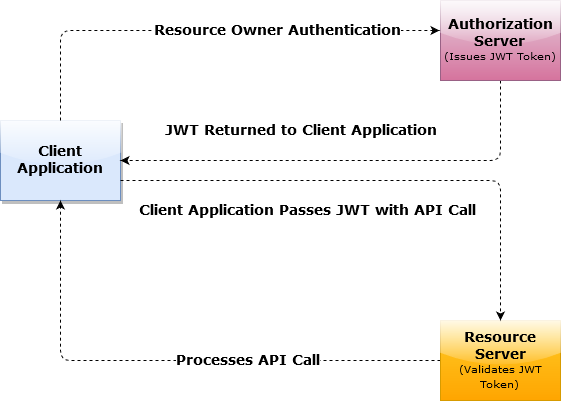

The diagram above was exported from draw.io. Its source (the exported page's mxGraphModel, read from the mxfile embedded in the PNG):
<mxGraphModel dx="840" dy="469" grid="1" gridSize="10" guides="1" tooltips="1" connect="1" arrows="1" fold="1" page="1" pageScale="1" pageWidth="850" pageHeight="1100" math="0" shadow="0">
  <root>
    <mxCell id="0" />
    <mxCell id="1" parent="0" />
    <mxCell id="l7Yew0BWpHUSpvt4vEwE-1" value="&lt;div&gt;&lt;b&gt;&lt;font style=&quot;font-size: 14px&quot; face=&quot;Verdana&quot;&gt;Client&lt;/font&gt;&lt;/b&gt;&lt;/div&gt;&lt;div&gt;&lt;b&gt;&lt;font style=&quot;font-size: 14px&quot; face=&quot;Verdana&quot;&gt;Application&lt;br&gt;&lt;/font&gt;&lt;/b&gt;&lt;/div&gt;" style="rounded=0;whiteSpace=wrap;html=1;fontFamily=Calibri;fillColor=#dae8fc;strokeColor=#6c8ebf;glass=1;shadow=1;comic=0;" parent="1" vertex="1">
      <mxGeometry x="120" y="200" width="120" height="80" as="geometry" />
    </mxCell>
    <mxCell id="-Yf1tLopU24bJhgdlosb-1" style="edgeStyle=orthogonalEdgeStyle;rounded=1;orthogonalLoop=1;jettySize=auto;html=1;exitX=0.5;exitY=1;exitDx=0;exitDy=0;entryX=1;entryY=0.5;entryDx=0;entryDy=0;dashed=1;" edge="1" parent="1" source="l7Yew0BWpHUSpvt4vEwE-3" target="l7Yew0BWpHUSpvt4vEwE-1">
      <mxGeometry relative="1" as="geometry" />
    </mxCell>
    <mxCell id="l7Yew0BWpHUSpvt4vEwE-3" value="&lt;div&gt;&lt;b&gt;&lt;font style=&quot;font-size: 14px&quot; face=&quot;Verdana&quot;&gt;Authorization Server&lt;/font&gt; &lt;br&gt;&lt;/b&gt;&lt;/div&gt;&lt;div&gt;&lt;font style=&quot;font-size: 10px&quot; face=&quot;Verdana&quot;&gt;(Issues JWT Token)&lt;/font&gt;&lt;b&gt;&lt;br&gt;&lt;/b&gt;&lt;/div&gt;" style="rounded=0;whiteSpace=wrap;html=1;fillColor=#e6d0de;strokeColor=#996185;glass=1;gradientColor=#d5739d;" parent="1" vertex="1">
      <mxGeometry x="560" y="80" width="120" height="80" as="geometry" />
    </mxCell>
    <mxCell id="-Yf1tLopU24bJhgdlosb-4" style="edgeStyle=orthogonalEdgeStyle;rounded=1;orthogonalLoop=1;jettySize=auto;html=1;exitX=0;exitY=0.5;exitDx=0;exitDy=0;entryX=0.5;entryY=1;entryDx=0;entryDy=0;dashed=1;" edge="1" parent="1" source="l7Yew0BWpHUSpvt4vEwE-5" target="l7Yew0BWpHUSpvt4vEwE-1">
      <mxGeometry relative="1" as="geometry" />
    </mxCell>
    <mxCell id="l7Yew0BWpHUSpvt4vEwE-5" value="&lt;div&gt;&lt;b&gt;&lt;font style=&quot;font-size: 14px&quot; face=&quot;Verdana&quot;&gt;Resource &lt;br&gt;&lt;/font&gt;&lt;/b&gt;&lt;/div&gt;&lt;div&gt;&lt;b&gt;&lt;font style=&quot;font-size: 14px&quot; face=&quot;Verdana&quot;&gt;Server&lt;/font&gt;&lt;/b&gt;&lt;/div&gt;&lt;div&gt;&lt;font style=&quot;font-size: 10px&quot; face=&quot;Verdana&quot;&gt;(Validates JWT Token)&lt;/font&gt;&lt;br&gt;&lt;/div&gt;" style="rounded=0;whiteSpace=wrap;html=1;arcSize=29;fillColor=#ffcd28;strokeColor=#d79b00;labelBackgroundColor=none;labelBorderColor=none;glass=1;comic=0;gradientColor=#ffa500;" parent="1" vertex="1">
      <mxGeometry x="560" y="400" width="120" height="80" as="geometry" />
    </mxCell>
    <mxCell id="l7Yew0BWpHUSpvt4vEwE-9" value="" style="endArrow=classic;html=1;entryX=-0.008;entryY=0.375;entryDx=0;entryDy=0;dashed=1;exitX=0.5;exitY=0;exitDx=0;exitDy=0;entryPerimeter=0;edgeStyle=orthogonalEdgeStyle;" parent="1" target="l7Yew0BWpHUSpvt4vEwE-3" edge="1" source="l7Yew0BWpHUSpvt4vEwE-1">
      <mxGeometry width="50" height="50" relative="1" as="geometry">
        <mxPoint x="240" y="100" as="sourcePoint" />
        <mxPoint x="280" y="80" as="targetPoint" />
      </mxGeometry>
    </mxCell>
    <mxCell id="l7Yew0BWpHUSpvt4vEwE-13" value="&lt;pre&gt;&lt;font style=&quot;font-size: 14px&quot; face=&quot;Verdana&quot;&gt;JWT Returned to Client Application&lt;/font&gt;&lt;/pre&gt;" style="text;html=1;resizable=0;points=[];align=center;verticalAlign=middle;labelBackgroundColor=#ffffff;fontStyle=1;labelBorderColor=none;" parent="l7Yew0BWpHUSpvt4vEwE-9" vertex="1" connectable="0">
      <mxGeometry x="0.1" relative="1" as="geometry">
        <mxPoint x="72" y="100" as="offset" />
      </mxGeometry>
    </mxCell>
    <mxCell id="l7Yew0BWpHUSpvt4vEwE-16" value="" style="endArrow=classic;html=1;entryX=0.5;entryY=0;entryDx=0;entryDy=0;dashed=1;exitX=1;exitY=0.75;exitDx=0;exitDy=0;edgeStyle=orthogonalEdgeStyle;" parent="1" edge="1" target="l7Yew0BWpHUSpvt4vEwE-5" source="l7Yew0BWpHUSpvt4vEwE-1">
      <mxGeometry width="50" height="50" relative="1" as="geometry">
        <mxPoint x="240" y="340" as="sourcePoint" />
        <mxPoint x="560" y="340" as="targetPoint" />
      </mxGeometry>
    </mxCell>
    <mxCell id="-Yf1tLopU24bJhgdlosb-2" value="&lt;pre&gt;&lt;font style=&quot;font-size: 14px&quot; face=&quot;Verdana&quot;&gt;Resource Owner Authentication&lt;/font&gt;&lt;/pre&gt;" style="text;html=1;resizable=0;points=[];align=center;verticalAlign=middle;labelBackgroundColor=#ffffff;fontStyle=1;direction=south;" vertex="1" connectable="0" parent="1">
      <mxGeometry x="360" y="140" as="geometry">
        <mxPoint x="37" y="-30" as="offset" />
      </mxGeometry>
    </mxCell>
    <mxCell id="-Yf1tLopU24bJhgdlosb-3" value="&lt;pre&gt;&lt;font style=&quot;font-size: 14px&quot; face=&quot;Verdana&quot;&gt;Client Application Passes JWT with API Call&lt;/font&gt;&lt;/pre&gt;" style="text;html=1;resizable=0;points=[];align=center;verticalAlign=middle;labelBackgroundColor=#ffffff;fontStyle=1;labelBorderColor=none;" vertex="1" connectable="0" parent="1">
      <mxGeometry x="340" y="190" as="geometry">
        <mxPoint x="87" y="100" as="offset" />
      </mxGeometry>
    </mxCell>
    <mxCell id="-Yf1tLopU24bJhgdlosb-5" value="&lt;pre&gt;&lt;font style=&quot;font-size: 14px&quot; face=&quot;Verdana&quot;&gt;Processes API Call&lt;/font&gt;&lt;/pre&gt;" style="text;html=1;resizable=0;points=[];align=center;verticalAlign=middle;labelBackgroundColor=#ffffff;fontStyle=1;labelBorderColor=none;" vertex="1" connectable="0" parent="1">
      <mxGeometry x="280" y="340" as="geometry">
        <mxPoint x="87" y="100" as="offset" />
      </mxGeometry>
    </mxCell>
  </root>
</mxGraphModel>